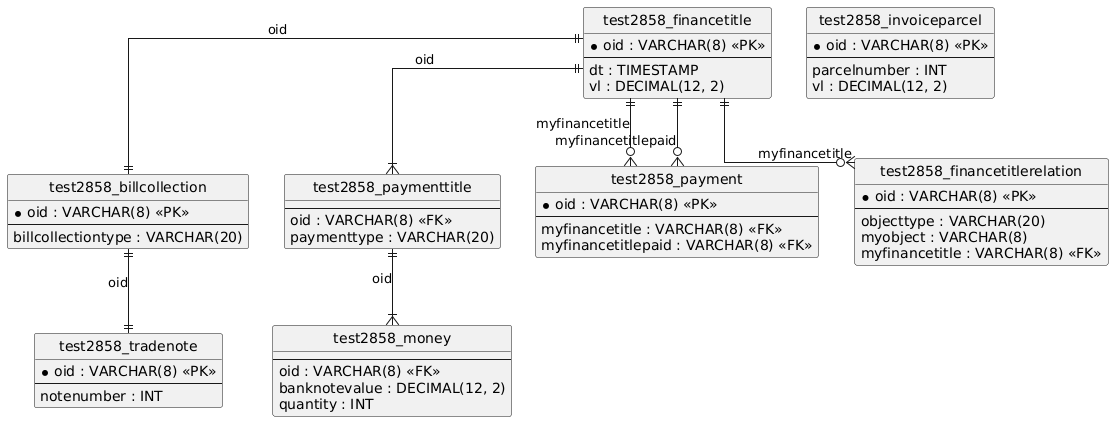

The diagram above was rendered by PlantUML. Its source (embedded in the PNG):
@startuml
hide circle
skinparam linetype ortho

entity "test2858_financetitle" as test2858_financetitle {
  * oid : VARCHAR(8) <<PK>>
  --
  dt : TIMESTAMP
  vl : DECIMAL(12, 2)
}

entity "test2858_billcollection" as test2858_billcollection {
  * oid : VARCHAR(8) <<PK>>
  --
  billcollectiontype : VARCHAR(20)
}

entity "test2858_tradenote" as test2858_tradenote {
  * oid : VARCHAR(8) <<PK>>
  --
  notenumber : INT
}

entity "test2858_paymenttitle" as test2858_paymenttitle {
  --
  oid : VARCHAR(8) <<FK>>
  paymenttype : VARCHAR(20)
}

entity "test2858_money" as test2858_money {
  --
  oid : VARCHAR(8) <<FK>>
  banknotevalue : DECIMAL(12, 2)
  quantity : INT
}

entity "test2858_payment" as test2858_payment {
  * oid : VARCHAR(8) <<PK>>
  --
  myfinancetitle : VARCHAR(8) <<FK>>
  myfinancetitlepaid : VARCHAR(8) <<FK>>
}

entity "test2858_financetitlerelation" as test2858_financetitlerelation {
  * oid : VARCHAR(8) <<PK>>
  --
  objecttype : VARCHAR(20)
  myobject : VARCHAR(8)
  myfinancetitle : VARCHAR(8) <<FK>>
}

entity "test2858_invoiceparcel" as test2858_invoiceparcel {
  * oid : VARCHAR(8) <<PK>>
  --
  parcelnumber : INT
  vl : DECIMAL(12, 2)
}

test2858_financetitle ||--|| test2858_billcollection : "oid"
test2858_billcollection ||--|| test2858_tradenote : "oid"
test2858_financetitle ||--|{ test2858_paymenttitle : "oid"
test2858_paymenttitle ||--|{ test2858_money : "oid"
test2858_financetitle ||--o{ test2858_payment : "myfinancetitle"
test2858_financetitle ||--o{ test2858_payment : "myfinancetitlepaid"
test2858_financetitle ||--o{ test2858_financetitlerelation : "myfinancetitle"
@enduml